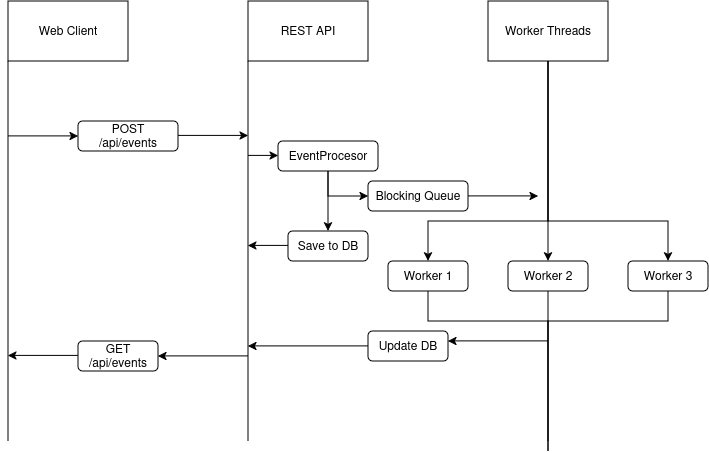

The diagram above was exported from draw.io. Its source (the exported page's mxGraphModel, read from the mxfile embedded in the PNG):
<mxGraphModel dx="917" dy="977" grid="1" gridSize="10" guides="1" tooltips="1" connect="1" arrows="1" fold="1" page="1" pageScale="1" pageWidth="850" pageHeight="1100" math="0" shadow="0">
  <root>
    <mxCell id="0" />
    <mxCell id="1" parent="0" />
    <mxCell id="IDRiXMo1KDX2Hn-yosyE-1" parent="1" style="rounded=0;whiteSpace=wrap;html=1;" value="Web Client" vertex="1">
      <mxGeometry height="60" width="120" x="40" y="80" as="geometry" />
    </mxCell>
    <mxCell id="IDRiXMo1KDX2Hn-yosyE-3" parent="1" style="rounded=0;whiteSpace=wrap;html=1;" value="REST API" vertex="1">
      <mxGeometry height="60" width="120" x="280" y="80" as="geometry" />
    </mxCell>
    <mxCell id="IDRiXMo1KDX2Hn-yosyE-16" edge="1" parent="1" source="IDRiXMo1KDX2Hn-yosyE-4" style="edgeStyle=orthogonalEdgeStyle;rounded=0;orthogonalLoop=1;jettySize=auto;html=1;exitX=0.5;exitY=1;exitDx=0;exitDy=0;entryX=0.5;entryY=0;entryDx=0;entryDy=0;" target="IDRiXMo1KDX2Hn-yosyE-11">
      <mxGeometry relative="1" as="geometry" />
    </mxCell>
    <mxCell id="IDRiXMo1KDX2Hn-yosyE-17" edge="1" parent="1" source="IDRiXMo1KDX2Hn-yosyE-4" style="edgeStyle=orthogonalEdgeStyle;rounded=0;orthogonalLoop=1;jettySize=auto;html=1;exitX=0.5;exitY=1;exitDx=0;exitDy=0;entryX=0.5;entryY=0;entryDx=0;entryDy=0;" target="IDRiXMo1KDX2Hn-yosyE-14">
      <mxGeometry relative="1" as="geometry">
        <Array as="points">
          <mxPoint x="580" y="300" />
          <mxPoint x="460" y="300" />
        </Array>
      </mxGeometry>
    </mxCell>
    <mxCell id="IDRiXMo1KDX2Hn-yosyE-18" edge="1" parent="1" source="IDRiXMo1KDX2Hn-yosyE-4" style="edgeStyle=orthogonalEdgeStyle;rounded=0;orthogonalLoop=1;jettySize=auto;html=1;exitX=0.5;exitY=1;exitDx=0;exitDy=0;entryX=0.5;entryY=0;entryDx=0;entryDy=0;" target="IDRiXMo1KDX2Hn-yosyE-13">
      <mxGeometry relative="1" as="geometry">
        <Array as="points">
          <mxPoint x="580" y="300" />
          <mxPoint x="700" y="300" />
        </Array>
      </mxGeometry>
    </mxCell>
    <mxCell id="IDRiXMo1KDX2Hn-yosyE-4" parent="1" style="rounded=0;whiteSpace=wrap;html=1;" value="Worker Threads" vertex="1">
      <mxGeometry height="60" width="120" x="520" y="80" as="geometry" />
    </mxCell>
    <mxCell id="IDRiXMo1KDX2Hn-yosyE-5" edge="1" parent="1" style="endArrow=none;html=1;rounded=0;entryX=0;entryY=1;entryDx=0;entryDy=0;" target="IDRiXMo1KDX2Hn-yosyE-1" value="">
      <mxGeometry height="50" relative="1" width="50" as="geometry">
        <mxPoint x="40" y="520" as="sourcePoint" />
        <mxPoint x="350" y="310" as="targetPoint" />
      </mxGeometry>
    </mxCell>
    <mxCell id="IDRiXMo1KDX2Hn-yosyE-6" edge="1" parent="1" style="endArrow=none;html=1;rounded=0;entryX=0;entryY=1;entryDx=0;entryDy=0;" target="IDRiXMo1KDX2Hn-yosyE-3" value="">
      <mxGeometry height="50" relative="1" width="50" as="geometry">
        <mxPoint x="280" y="520" as="sourcePoint" />
        <mxPoint x="350" y="420" as="targetPoint" />
      </mxGeometry>
    </mxCell>
    <mxCell id="IDRiXMo1KDX2Hn-yosyE-7" parent="1" style="rounded=1;whiteSpace=wrap;html=1;" value="&lt;div&gt;POST&lt;/div&gt;&lt;div&gt;/api/events&lt;/div&gt;" vertex="1">
      <mxGeometry height="30" width="100" x="110" y="200" as="geometry" />
    </mxCell>
    <mxCell id="IDRiXMo1KDX2Hn-yosyE-8" edge="1" parent="1" style="endArrow=classic;html=1;rounded=0;entryX=0;entryY=0.5;entryDx=0;entryDy=0;" target="IDRiXMo1KDX2Hn-yosyE-7" value="">
      <mxGeometry height="50" relative="1" width="50" as="geometry">
        <mxPoint x="40" y="215" as="sourcePoint" />
        <mxPoint x="350" y="420" as="targetPoint" />
      </mxGeometry>
    </mxCell>
    <mxCell id="IDRiXMo1KDX2Hn-yosyE-9" edge="1" parent="1" style="endArrow=classic;html=1;rounded=0;entryX=0;entryY=0.5;entryDx=0;entryDy=0;" value="">
      <mxGeometry height="50" relative="1" width="50" as="geometry">
        <mxPoint x="210" y="214.5" as="sourcePoint" />
        <mxPoint x="280" y="214.5" as="targetPoint" />
      </mxGeometry>
    </mxCell>
    <mxCell id="IDRiXMo1KDX2Hn-yosyE-28" edge="1" parent="1" source="IDRiXMo1KDX2Hn-yosyE-11" style="edgeStyle=orthogonalEdgeStyle;rounded=0;orthogonalLoop=1;jettySize=auto;html=1;exitX=0.5;exitY=1;exitDx=0;exitDy=0;startArrow=none;startFill=0;endArrow=none;endFill=0;">
      <mxGeometry relative="1" as="geometry">
        <mxPoint x="580" y="520" as="targetPoint" />
      </mxGeometry>
    </mxCell>
    <mxCell id="IDRiXMo1KDX2Hn-yosyE-11" parent="1" style="rounded=1;whiteSpace=wrap;html=1;" value="Worker 2" vertex="1">
      <mxGeometry height="30" width="80" x="540" y="340" as="geometry" />
    </mxCell>
    <mxCell id="IDRiXMo1KDX2Hn-yosyE-30" edge="1" parent="1" source="IDRiXMo1KDX2Hn-yosyE-13" style="edgeStyle=orthogonalEdgeStyle;rounded=0;orthogonalLoop=1;jettySize=auto;html=1;exitX=0.5;exitY=1;exitDx=0;exitDy=0;endArrow=none;endFill=0;">
      <mxGeometry relative="1" as="geometry">
        <Array as="points">
          <mxPoint x="700" y="400" />
          <mxPoint x="580" y="400" />
        </Array>
        <mxPoint x="580" y="530" as="targetPoint" />
      </mxGeometry>
    </mxCell>
    <mxCell id="IDRiXMo1KDX2Hn-yosyE-13" parent="1" style="rounded=1;whiteSpace=wrap;html=1;" value="Worker 3" vertex="1">
      <mxGeometry height="30" width="80" x="660" y="340" as="geometry" />
    </mxCell>
    <mxCell id="IDRiXMo1KDX2Hn-yosyE-29" edge="1" parent="1" source="IDRiXMo1KDX2Hn-yosyE-14" style="edgeStyle=orthogonalEdgeStyle;rounded=0;orthogonalLoop=1;jettySize=auto;html=1;exitX=0.5;exitY=1;exitDx=0;exitDy=0;endArrow=none;endFill=0;">
      <mxGeometry relative="1" as="geometry">
        <Array as="points">
          <mxPoint x="460" y="400" />
          <mxPoint x="580" y="400" />
        </Array>
        <mxPoint x="580" y="530" as="targetPoint" />
      </mxGeometry>
    </mxCell>
    <mxCell id="IDRiXMo1KDX2Hn-yosyE-14" parent="1" style="rounded=1;whiteSpace=wrap;html=1;" value="Worker 1" vertex="1">
      <mxGeometry height="30" width="80" x="420" y="340" as="geometry" />
    </mxCell>
    <mxCell id="IDRiXMo1KDX2Hn-yosyE-22" edge="1" parent="1" source="IDRiXMo1KDX2Hn-yosyE-19" style="edgeStyle=orthogonalEdgeStyle;rounded=0;orthogonalLoop=1;jettySize=auto;html=1;exitX=0.5;exitY=1;exitDx=0;exitDy=0;entryX=0;entryY=0.5;entryDx=0;entryDy=0;" target="IDRiXMo1KDX2Hn-yosyE-21">
      <mxGeometry relative="1" as="geometry" />
    </mxCell>
    <mxCell id="IDRiXMo1KDX2Hn-yosyE-25" edge="1" parent="1" source="IDRiXMo1KDX2Hn-yosyE-19" style="edgeStyle=orthogonalEdgeStyle;rounded=0;orthogonalLoop=1;jettySize=auto;html=1;exitX=0.5;exitY=1;exitDx=0;exitDy=0;entryX=0.5;entryY=0;entryDx=0;entryDy=0;" target="IDRiXMo1KDX2Hn-yosyE-24">
      <mxGeometry relative="1" as="geometry" />
    </mxCell>
    <mxCell id="IDRiXMo1KDX2Hn-yosyE-19" parent="1" style="rounded=1;whiteSpace=wrap;html=1;" value="EventProcesor" vertex="1">
      <mxGeometry height="30" width="100" x="310" y="220" as="geometry" />
    </mxCell>
    <mxCell id="IDRiXMo1KDX2Hn-yosyE-20" edge="1" parent="1" style="endArrow=classic;html=1;rounded=0;entryX=0;entryY=0.5;entryDx=0;entryDy=0;" value="">
      <mxGeometry height="50" relative="1" width="50" as="geometry">
        <mxPoint x="280" y="234.5" as="sourcePoint" />
        <mxPoint x="310" y="234.5" as="targetPoint" />
      </mxGeometry>
    </mxCell>
    <mxCell id="IDRiXMo1KDX2Hn-yosyE-23" edge="1" parent="1" source="IDRiXMo1KDX2Hn-yosyE-21" style="edgeStyle=orthogonalEdgeStyle;rounded=0;orthogonalLoop=1;jettySize=auto;html=1;exitX=1;exitY=0.5;exitDx=0;exitDy=0;">
      <mxGeometry relative="1" as="geometry">
        <mxPoint x="570" y="275" as="targetPoint" />
      </mxGeometry>
    </mxCell>
    <mxCell id="IDRiXMo1KDX2Hn-yosyE-21" parent="1" style="rounded=1;whiteSpace=wrap;html=1;" value="Blocking Queue" vertex="1">
      <mxGeometry height="30" width="100" x="400" y="260" as="geometry" />
    </mxCell>
    <mxCell id="IDRiXMo1KDX2Hn-yosyE-24" parent="1" style="rounded=1;whiteSpace=wrap;html=1;" value="Save to DB" vertex="1">
      <mxGeometry height="30" width="80" x="320" y="310" as="geometry" />
    </mxCell>
    <mxCell id="IDRiXMo1KDX2Hn-yosyE-27" edge="1" parent="1" style="endArrow=classic;html=1;rounded=0;" value="">
      <mxGeometry height="50" relative="1" width="50" as="geometry">
        <mxPoint x="320" y="324.5" as="sourcePoint" />
        <mxPoint x="280" y="324.5" as="targetPoint" />
      </mxGeometry>
    </mxCell>
    <mxCell id="IDRiXMo1KDX2Hn-yosyE-31" parent="1" style="rounded=1;whiteSpace=wrap;html=1;" value="&lt;div&gt;GET&lt;/div&gt;&lt;div&gt;/api/events&lt;/div&gt;" vertex="1">
      <mxGeometry height="30" width="80" x="110" y="420" as="geometry" />
    </mxCell>
    <mxCell id="IDRiXMo1KDX2Hn-yosyE-32" edge="1" parent="1" style="endArrow=classic;html=1;rounded=0;" value="">
      <mxGeometry height="50" relative="1" width="50" as="geometry">
        <mxPoint x="580" y="420" as="sourcePoint" />
        <mxPoint x="480" y="420" as="targetPoint" />
      </mxGeometry>
    </mxCell>
    <mxCell id="IDRiXMo1KDX2Hn-yosyE-33" edge="1" parent="1" style="endArrow=classic;html=1;rounded=0;entryX=1;entryY=0.5;entryDx=0;entryDy=0;" target="IDRiXMo1KDX2Hn-yosyE-31" value="">
      <mxGeometry height="50" relative="1" width="50" as="geometry">
        <mxPoint x="280" y="435" as="sourcePoint" />
        <mxPoint x="270" y="390" as="targetPoint" />
      </mxGeometry>
    </mxCell>
    <mxCell id="IDRiXMo1KDX2Hn-yosyE-34" edge="1" parent="1" style="endArrow=classic;html=1;rounded=0;" value="">
      <mxGeometry height="50" relative="1" width="50" as="geometry">
        <mxPoint x="110" y="434.5" as="sourcePoint" />
        <mxPoint x="40" y="434.5" as="targetPoint" />
      </mxGeometry>
    </mxCell>
    <mxCell id="IDRiXMo1KDX2Hn-yosyE-35" parent="1" style="rounded=1;whiteSpace=wrap;html=1;" value="Update DB" vertex="1">
      <mxGeometry height="30" width="80" x="400" y="410" as="geometry" />
    </mxCell>
    <mxCell id="IDRiXMo1KDX2Hn-yosyE-36" edge="1" parent="1" source="IDRiXMo1KDX2Hn-yosyE-35" style="endArrow=classic;html=1;rounded=0;exitX=0;exitY=0.5;exitDx=0;exitDy=0;" value="">
      <mxGeometry height="50" relative="1" width="50" as="geometry">
        <mxPoint x="390" y="420" as="sourcePoint" />
        <mxPoint x="280" y="425" as="targetPoint" />
      </mxGeometry>
    </mxCell>
  </root>
</mxGraphModel>